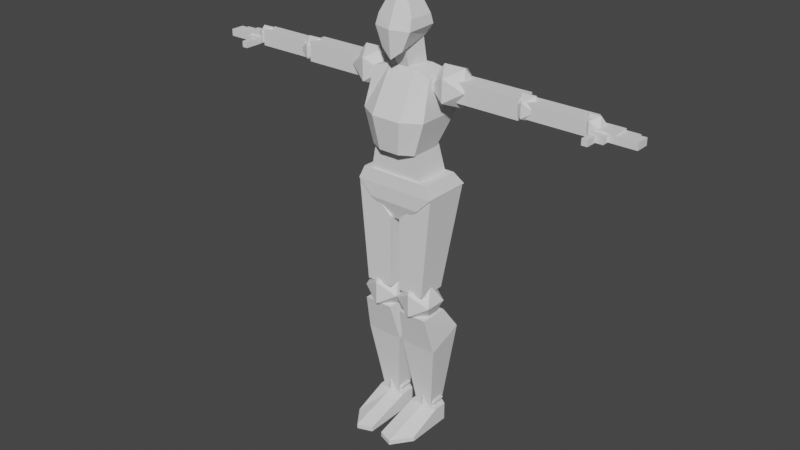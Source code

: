 # Source: Man.blend  (saved by Blender 2.90.8; exported with 4.5.12 LTS)
import bpy
from mathutils import Matrix  # noqa: F401  (used for matrix-valued properties, if any)

bpy.ops.wm.read_factory_settings(use_empty=True)
scene = bpy.context.scene
scene.name = 'Scene'

# ---- collections
col_man = bpy.data.collections.new('Man'); scene.collection.children.link(col_man)

# ---- world
world_world = bpy.data.worlds.new('World'); scene.world = world_world
world_world.use_nodes = True; world_world.node_tree.nodes.clear()
_N = world_world.node_tree.nodes; _L = world_world.node_tree.links
n0 = _N.new('ShaderNodeOutputWorld'); n0.name = 'World Output'; n0.location = (300, 300)
n1 = _N.new('ShaderNodeBackground'); n1.name = 'Background'; n1.location = (10, 300)
n1.inputs[0].default_value = (0.05088, 0.05088, 0.05088, 1.0)
_L.new(n1.outputs[0], n0.inputs[0])
n0.is_active_output = True
world_world.color = (0.05088, 0.05088, 0.05088)
world_world.use_sun_shadow = False
world_world.sun_shadow_jitter_overblur = 0.0

# ---- meshes
me_cube_029 = bpy.data.meshes.new('Cube.029')
me_cube_029.from_pydata([(-0.5007, -0.42, -1.399), (-0.5007, -0.42, 5.96e-08), (-0.5007, 0.1449, -1.399), (-0.5007, 0.3548, 5.96e-08), (2.98e-08, -0.42, -1.399), (0.1739, -0.42, 0.5888), (2.98e-08, 0.1449, -1.399), (0.1739, 0.4765, 0.5888), (-0.2503, 0.1449, -1.399), (-0.201, 0.5138, 0.3009), (-0.2503, -0.42, -1.399), (-0.201, -0.42, 0.3009), (2.91, -0.04258, 2.301), (2.91, -0.04258, 2.46), (2.91, 0.2656, 2.301), (2.91, 0.2656, 2.46), (3.28, -0.04258, 2.301), (3.28, -0.04258, 2.46), (3.28, 0.2656, 2.301), (3.28, 0.2656, 2.46), (3.28, -0.04258, 2.301), (3.28, -0.04258, 2.429), (3.28, 0.2656, 2.301), (3.28, 0.2656, 2.429), (3.404, -0.04258, 2.301), (3.404, -0.04258, 2.429), (3.404, 0.2656, 2.301), (3.404, 0.2656, 2.429), (3.153, -0.1668, 2.297), (3.153, -0.1668, 2.424), (2.91, -0.1668, 2.297), (2.91, -0.1668, 2.424), (3.153, -0.04258, 2.297), (3.153, -0.04258, 2.424), (2.91, -0.04258, 2.297), (2.91, -0.04258, 2.424), (3.404, -0.04258, 2.301), (3.404, -0.04258, 2.429), (3.404, 0.2656, 2.301), (3.404, 0.2656, 2.429), (3.528, -0.04258, 2.301), (3.528, -0.04258, 2.429), (3.528, 0.2656, 2.301), (3.528, 0.2656, 2.429), (3.528, -0.04258, 2.301), (3.528, -0.04258, 2.429), (3.528, 0.2183, 2.301), (3.528, 0.2183, 2.429), (3.652, -0.04258, 2.301), (3.652, -0.04258, 2.429), (3.652, 0.2183, 2.301), (3.652, 0.2183, 2.429), (3.018, -0.1668, 2.297), (3.018, -0.1668, 2.408), (3.018, -0.3785, 2.297), (3.018, -0.3785, 2.408), (2.91, -0.1668, 2.297), (2.91, -0.1668, 2.408), (2.91, -0.3785, 2.297), (2.91, -0.3785, 2.408), (0.57, 0.3148, 2.45), (-0.1105, 0.3148, 2.45), (0.57, -0.1058, 2.45), (-0.1105, -0.1058, 2.45), (0.4401, 0.1045, 2.79), (0.4401, 0.1045, 2.11), (0.01949, 0.1045, 2.79), (0.01949, 0.1045, 2.11), (0.2298, 0.4448, 2.66), (0.2298, -0.2358, 2.66), (0.2298, 0.4448, 2.24), (0.2298, -0.2358, 2.24), (1.87, 0.2361, 2.435), (1.445, 0.2361, 2.435), (1.87, -0.02676, 2.435), (1.445, -0.02676, 2.435), (1.789, 0.1047, 2.647), (1.789, 0.1047, 2.222), (1.526, 0.1047, 2.647), (1.526, 0.1047, 2.222), (1.658, 0.3173, 2.566), (1.658, -0.108, 2.566), (1.658, 0.3173, 2.303), (1.658, -0.108, 2.303), (3.001, 0.2132, 2.444), (2.659, 0.2132, 2.444), (3.001, 0.00206, 2.444), (2.659, 0.00206, 2.444), (2.935, 0.1076, 2.614), (2.935, 0.1076, 2.273), (2.724, 0.1076, 2.614), (2.724, 0.1076, 2.273), (2.83, 0.2785, 2.549), (2.83, -0.0632, 2.549), (2.83, 0.2785, 2.338), (2.83, -0.0632, 2.338), (0.3316, -0.07967, 2.618), (1.597, -0.07967, 2.618), (0.3316, 0.2838, 2.618), (1.597, 0.2838, 2.618), (0.3316, -0.07967, 2.254), (1.597, -0.07967, 2.254), (0.3316, 0.2838, 2.254), (1.597, 0.2838, 2.254), (2.845, -0.04786, 2.576), (1.698, -0.04786, 2.576), (2.845, 0.2388, 2.576), (1.698, 0.2388, 2.576), (2.845, -0.04786, 2.296), (1.698, -0.04786, 2.296), (2.845, 0.2388, 2.296), (1.698, 0.2388, 2.296), (-4.13, -0.04258, 2.301), (-4.13, -0.04258, 2.46), (-4.13, 0.2656, 2.301), (-4.13, 0.2656, 2.46), (-4.5, -0.04258, 2.301), (-4.5, -0.04258, 2.46), (-4.5, 0.2656, 2.301), (-4.5, 0.2656, 2.46), (-4.5, -0.04258, 2.301), (-4.5, -0.04258, 2.429), (-4.5, 0.2656, 2.301), (-4.5, 0.2656, 2.429), (-4.625, -0.04258, 2.301), (-4.625, -0.04258, 2.429), (-4.625, 0.2656, 2.301), (-4.625, 0.2656, 2.429), (-4.13, -0.1668, 2.297), (-4.13, -0.1668, 2.424), (-4.374, -0.1668, 2.297), (-4.374, -0.1668, 2.424), (-4.13, -0.04258, 2.297), (-4.13, -0.04258, 2.424), (-4.374, -0.04258, 2.297), (-4.374, -0.04258, 2.424), (-4.625, -0.04258, 2.301), (-4.625, -0.04258, 2.429), (-4.625, 0.2656, 2.301), (-4.625, 0.2656, 2.429), (-4.749, -0.04258, 2.301), (-4.749, -0.04258, 2.429), (-4.749, 0.2656, 2.301), (-4.749, 0.2656, 2.429), (-4.749, -0.04258, 2.301), (-4.749, -0.04258, 2.429), (-4.749, 0.2183, 2.301), (-4.749, 0.2183, 2.429), (-4.873, -0.04258, 2.301), (-4.873, -0.04258, 2.429), (-4.873, 0.2183, 2.301), (-4.873, 0.2183, 2.429), (-4.239, -0.1668, 2.297), (-4.239, -0.1668, 2.408), (-4.239, -0.3785, 2.297), (-4.239, -0.3785, 2.408), (-4.13, -0.1668, 2.297), (-4.13, -0.1668, 2.408), (-4.13, -0.3785, 2.297), (-4.13, -0.3785, 2.408), (-1.11, 0.3148, 2.45), (-1.791, 0.3148, 2.45), (-1.11, -0.1058, 2.45), (-1.791, -0.1058, 2.45), (-1.24, 0.1045, 2.79), (-1.24, 0.1045, 2.11), (-1.661, 0.1045, 2.79), (-1.661, 0.1045, 2.11), (-1.451, 0.4448, 2.66), (-1.451, -0.2358, 2.66), (-1.451, 0.4448, 2.24), (-1.451, -0.2358, 2.24), (-2.666, 0.2361, 2.435), (-3.091, 0.2361, 2.435), (-2.666, -0.02676, 2.435), (-3.091, -0.02676, 2.435), (-2.747, 0.1047, 2.647), (-2.747, 0.1047, 2.222), (-3.01, 0.1047, 2.647), (-3.01, 0.1047, 2.222), (-2.878, 0.3173, 2.566), (-2.878, -0.108, 2.566), (-2.878, 0.3173, 2.303), (-2.878, -0.108, 2.303), (-3.88, 0.2132, 2.444), (-4.222, 0.2132, 2.444), (-3.88, 0.00206, 2.444), (-4.222, 0.00206, 2.444), (-3.945, 0.1076, 2.614), (-3.945, 0.1076, 2.273), (-4.156, 0.1076, 2.614), (-4.156, 0.1076, 2.273), (-4.051, 0.2785, 2.549), (-4.051, -0.0632, 2.549), (-4.051, 0.2785, 2.338), (-4.051, -0.0632, 2.338), (-2.818, -0.07967, 2.618), (-1.552, -0.07967, 2.618), (-2.818, 0.2838, 2.618), (-1.552, 0.2838, 2.618), (-2.818, -0.07967, 2.254), (-1.552, -0.07967, 2.254), (-2.818, 0.2838, 2.254), (-1.552, 0.2838, 2.254), (-4.015, -0.04786, 2.579), (-2.97, -0.04786, 2.579), (-4.015, 0.2388, 2.579), (-2.97, 0.2388, 2.579), (-4.015, -0.04786, 2.293), (-2.97, -0.04786, 2.293), (-4.015, 0.2388, 2.293), (-2.97, 0.2388, 2.293), (0.1272, 0.06301, -1.599), (-0.5816, 0.06301, -1.599), (0.1272, -0.3751, -1.599), (-0.5816, -0.3751, -1.599), (-0.008134, -0.156, -1.244), (-0.008134, -0.156, -1.953), (-0.4462, -0.156, -1.244), (-0.4462, -0.156, -1.953), (-0.2272, 0.1984, -1.379), (-0.2272, -0.5105, -1.379), (-0.2272, 0.1984, -1.818), (-0.2272, -0.5105, -1.818), (-0.3721, -0.05572, -3.917), (-0.4829, -0.4291, -1.835), (-0.3721, 0.2826, -3.917), (-0.4829, 0.1309, -1.835), (-0.03375, -0.05572, -3.917), (0.07709, -0.4291, -1.835), (-0.03375, 0.2826, -3.917), (0.07709, 0.1309, -1.835), (-0.5614, -0.2497, -2.561), (-0.5614, 0.4407, -2.292), (0.1556, 0.4407, -2.292), (0.1556, -0.2497, -2.561), (0.01112, 0.2529, -3.857), (-0.4142, 0.2529, -3.857), (0.01112, -0.009933, -3.857), (-0.4142, -0.009933, -3.857), (-0.07011, 0.1215, -3.645), (-0.07011, 0.1215, -4.07), (-0.333, 0.1215, -3.645), (-0.333, 0.1215, -4.07), (-0.2015, 0.3342, -3.726), (-0.2015, -0.09116, -3.726), (-0.2015, 0.3342, -3.989), (-0.2015, -0.09116, -3.989), (-0.4845, -0.9607, -4.215), (-0.4845, -0.03144, -3.957), (-0.4845, 0.2225, -4.215), (-0.4845, 0.2225, -3.957), (0.0755, -0.6861, -4.215), (0.0755, -0.03144, -3.957), (0.0755, 0.2225, -4.215), (0.0755, 0.2225, -3.957), (-0.2045, 0.4046, -4.215), (-0.2045, 0.4046, -3.957), (-0.2045, -1.064, -4.215), (-0.2045, -0.1554, -3.957), (-0.4845, 0.2225, -4.306), (-0.4845, -0.9607, -4.306), (-0.2045, 0.4046, -4.306), (0.0755, -0.6861, -4.306), (0.0755, 0.2225, -4.306), (-0.2045, -1.064, -4.306), (-0.7757, 0.2529, -3.857), (-1.201, 0.2529, -3.857), (-0.7757, -0.009933, -3.857), (-1.201, -0.009933, -3.857), (-0.857, 0.1215, -3.645), (-0.857, 0.1215, -4.07), (-1.12, 0.1215, -3.645), (-1.12, 0.1215, -4.07), (-0.9884, 0.3342, -3.726), (-0.9884, -0.09116, -3.726), (-0.9884, 0.3342, -3.989), (-0.9884, -0.09116, -3.989), (-1.156, -0.05572, -3.917), (-1.267, -0.4291, -1.835), (-1.156, 0.2826, -3.917), (-1.267, 0.1309, -1.835), (-0.8179, -0.05572, -3.917), (-0.707, -0.4291, -1.835), (-0.8179, 0.2826, -3.917), (-0.707, 0.1309, -1.835), (-1.346, -0.2497, -2.561), (-1.346, 0.4407, -2.292), (-0.6286, 0.4407, -2.292), (-0.6286, -0.2497, -2.561), (-0.7054, -0.9607, -4.215), (-0.7054, -0.03144, -3.957), (-0.7054, 0.2225, -4.215), (-0.7054, 0.2225, -3.957), (-1.265, -0.6861, -4.215), (-1.265, -0.03144, -3.957), (-1.265, 0.2225, -4.215), (-1.265, 0.2225, -3.957), (-0.9854, 0.4046, -4.215), (-0.9854, 0.4046, -3.957), (-0.9854, -1.064, -4.215), (-0.9854, -0.1554, -3.957), (-0.7054, 0.2225, -4.306), (-0.7054, -0.9607, -4.306), (-0.9854, 0.4046, -4.306), (-1.265, -0.6861, -4.306), (-1.265, 0.2225, -4.306), (-0.9854, -1.064, -4.306), (-1.317, 0.06301, -1.599), (-0.6083, 0.06301, -1.599), (-1.317, -0.3751, -1.599), (-0.6083, -0.3751, -1.599), (-1.182, -0.156, -1.244), (-1.182, -0.156, -1.953), (-0.7437, -0.156, -1.244), (-0.7437, -0.156, -1.953), (-0.9628, 0.1984, -1.379), (-0.9628, -0.5105, -1.379), (-0.9628, 0.1984, -1.818), (-0.9628, -0.5105, -1.818), (-0.6893, -0.4294, -1.399), (-0.6893, -0.4294, 5.96e-08), (-0.6893, 0.1527, -1.399), (-0.6893, 0.369, 5.96e-08), (-1.205, -0.4294, -1.399), (-1.384, -0.4294, 0.5888), (-1.205, 0.1527, -1.399), (-1.384, 0.4945, 0.5888), (-0.9472, 0.1527, -1.399), (-0.9981, 0.5329, 0.3009), (-0.9472, -0.4294, -1.399), (-0.9981, -0.4294, 0.3009), (-0.82, -0.4593, 3.029), (-0.8382, -0.3135, 3.811), (-0.82, 0.1299, 3.184), (-0.8382, 0.05073, 3.785), (-0.4012, -0.4593, 3.029), (-0.383, -0.3135, 3.811), (-0.4012, 0.1299, 3.184), (-0.383, 0.05073, 3.785), (-0.9685, -0.4523, 3.374), (-0.9685, 0.1419, 3.391), (-0.2528, 0.1419, 3.391), (-0.2528, -0.4523, 3.374), (-0.6106, 0.1584, 3.093), (-0.6106, 0.1494, 3.867), (-0.6106, -0.5041, 2.867), (-0.6106, -0.3398, 3.899), (-0.6106, -0.5521, 3.374), (-0.6106, 0.2597, 3.391), (-0.9456, -0.3906, 3.569), (-0.9456, 0.1014, 3.566), (-0.2756, 0.1014, 3.566), (-0.2756, -0.3906, 3.569), (-0.6106, -0.4577, 3.608), (-0.6106, 0.2401, 3.602), (-0.7646, -0.2921, 2.981), (-0.798, 0.09791, 3.232), (-0.4566, -0.2921, 2.981), (-0.4232, 0.09791, 3.232), (-0.7302, -0.1626, 2.552), (-0.8176, 0.1997, 2.582), (-0.4036, 0.1997, 2.582), (-0.491, -0.1626, 2.552), (-1.056, 0.1583, 1.281), (-1.193, 0.3587, 2.582), (-1.056, -0.4294, 1.281), (-1.193, -0.2295, 2.589), (-0.1632, 0.1583, 1.281), (-0.0285, 0.3587, 2.582), (-0.1632, -0.4294, 1.281), (-0.0285, -0.2295, 2.589), (-0.8011, -0.5701, 1.281), (-0.8606, -0.2099, 2.697), (-0.8011, 0.2668, 1.281), (-0.8606, 0.2471, 2.697), (-0.3406, -0.2099, 2.697), (-0.4024, 0.2668, 1.281), (-0.4024, -0.5701, 1.281), (-0.3406, 0.2471, 2.697), (-1.245, 0.4374, 1.897), (-1.245, -0.4351, 1.897), (0.02277, -0.4351, 1.897), (0.02277, 0.4374, 1.897), (-0.824, 0.3736, 1.897), (-0.8833, -0.6561, 1.897), (-0.3763, 0.3736, 1.897), (-0.3171, -0.6561, 1.897), (-0.6893, -0.36, -0.03812), (-1.268, -0.4294, 0.8019), (-0.6893, 0.3909, -0.03812), (-1.268, 0.3384, 0.8019), (-0.5007, -0.36, -0.03812), (0.07834, -0.4294, 0.8019), (-0.5007, 0.3909, -0.03812), (0.07834, 0.3384, 0.8019), (-1.372, -0.4563, 0.5614), (-1.372, 0.5023, 0.5614), (0.1822, 0.5023, 0.5614), (0.1822, -0.4563, 0.5614), (-1.099, 0.5023, 0.2819), (-0.09093, 0.5023, 0.2819), (-0.09093, -0.4563, 0.2819), (-1.099, -0.4563, 0.2819), (-1.16, -0.3843, 0.644), (-1.02, -0.3843, 1.396), (-1.16, 0.3183, 0.644), (-1.02, 0.2199, 1.396), (-0.04789, -0.3843, 0.644), (-0.1885, -0.3843, 1.396), (-0.04789, 0.3183, 0.644), (-0.1885, 0.2199, 1.396)], [], [(0, 1, 3, 2), (8, 9, 7, 6), (6, 7, 5, 4), (10, 11, 1, 0), (8, 6, 4, 10), (9, 3, 1, 11), (7, 9, 11, 5), (2, 8, 10, 0), (4, 5, 11, 10), (2, 3, 9, 8), (12, 13, 15, 14), (14, 15, 19, 18), (18, 19, 17, 16), (16, 17, 13, 12), (14, 18, 16, 12), (19, 15, 13, 17), (20, 21, 23, 22), (22, 23, 27, 26), (26, 27, 25, 24), (24, 25, 21, 20), (22, 26, 24, 20), (27, 23, 21, 25), (28, 29, 31, 30), (30, 31, 35, 34), (34, 35, 33, 32), (32, 33, 29, 28), (30, 34, 32, 28), (35, 31, 29, 33), (36, 37, 39, 38), (38, 39, 43, 42), (42, 43, 41, 40), (40, 41, 37, 36), (38, 42, 40, 36), (43, 39, 37, 41), (44, 45, 47, 46), (46, 47, 51, 50), (50, 51, 49, 48), (48, 49, 45, 44), (46, 50, 48, 44), (51, 47, 45, 49), (52, 53, 55, 54), (54, 55, 59, 58), (58, 59, 57, 56), (56, 57, 53, 52), (54, 58, 56, 52), (59, 55, 53, 57), (60, 68, 64), (60, 65, 70), (62, 64, 69), (62, 71, 65), (61, 66, 68), (61, 70, 67), (63, 69, 66), (63, 67, 71), (60, 70, 68), (61, 68, 70), (62, 69, 71), (63, 71, 69), (64, 62, 60), (65, 60, 62), (66, 61, 63), (67, 63, 61), (68, 66, 64), (69, 64, 66), (70, 65, 67), (71, 67, 65), (72, 80, 76), (72, 77, 82), (74, 76, 81), (74, 83, 77), (73, 78, 80), (73, 82, 79), (75, 81, 78), (75, 79, 83), (72, 82, 80), (73, 80, 82), (74, 81, 83), (75, 83, 81), (76, 74, 72), (77, 72, 74), (78, 73, 75), (79, 75, 73), (80, 78, 76), (81, 76, 78), (82, 77, 79), (83, 79, 77), (84, 92, 88), (84, 89, 94), (86, 88, 93), (86, 95, 89), (85, 90, 92), (85, 94, 91), (87, 93, 90), (87, 91, 95), (84, 94, 92), (85, 92, 94), (86, 93, 95), (87, 95, 93), (88, 86, 84), (89, 84, 86), (90, 85, 87), (91, 87, 85), (92, 90, 88), (93, 88, 90), (94, 89, 91), (95, 91, 89), (96, 97, 99, 98), (98, 99, 103, 102), (102, 103, 101, 100), (100, 101, 97, 96), (98, 102, 100, 96), (103, 99, 97, 101), (104, 106, 107, 105), (106, 110, 111, 107), (110, 108, 109, 111), (108, 104, 105, 109), (106, 104, 108, 110), (111, 109, 105, 107), (112, 114, 115, 113), (114, 118, 119, 115), (118, 116, 117, 119), (116, 112, 113, 117), (114, 112, 116, 118), (119, 117, 113, 115), (120, 122, 123, 121), (122, 126, 127, 123), (126, 124, 125, 127), (124, 120, 121, 125), (122, 120, 124, 126), (127, 125, 121, 123), (128, 129, 131, 130), (130, 131, 135, 134), (134, 135, 133, 132), (132, 133, 129, 128), (130, 134, 132, 128), (135, 131, 129, 133), (136, 138, 139, 137), (138, 142, 143, 139), (142, 140, 141, 143), (140, 136, 137, 141), (138, 136, 140, 142), (143, 141, 137, 139), (144, 146, 147, 145), (146, 150, 151, 147), (150, 148, 149, 151), (148, 144, 145, 149), (146, 144, 148, 150), (151, 149, 145, 147), (152, 154, 155, 153), (154, 158, 159, 155), (158, 156, 157, 159), (156, 152, 153, 157), (154, 152, 156, 158), (159, 157, 153, 155), (160, 168, 164), (160, 165, 170), (162, 164, 169), (162, 171, 165), (161, 166, 168), (161, 170, 167), (163, 169, 166), (163, 167, 171), (160, 170, 168), (161, 168, 170), (162, 169, 171), (163, 171, 169), (164, 162, 160), (165, 160, 162), (166, 161, 163), (167, 163, 161), (168, 166, 164), (169, 164, 166), (170, 165, 167), (171, 167, 165), (172, 180, 176), (172, 177, 182), (174, 176, 181), (174, 183, 177), (173, 178, 180), (173, 182, 179), (175, 181, 178), (175, 179, 183), (172, 182, 180), (173, 180, 182), (174, 181, 183), (175, 183, 181), (176, 174, 172), (177, 172, 174), (178, 173, 175), (179, 175, 173), (180, 178, 176), (181, 176, 178), (182, 177, 179), (183, 179, 177), (184, 192, 188), (184, 189, 194), (186, 188, 193), (186, 195, 189), (185, 190, 192), (185, 194, 191), (187, 193, 190), (187, 191, 195), (184, 194, 192), (185, 192, 194), (186, 193, 195), (187, 195, 193), (188, 186, 184), (189, 184, 186), (190, 185, 187), (191, 187, 185), (192, 190, 188), (193, 188, 190), (194, 189, 191), (195, 191, 189), (196, 197, 199, 198), (198, 199, 203, 202), (202, 203, 201, 200), (200, 201, 197, 196), (198, 202, 200, 196), (203, 199, 197, 201), (204, 205, 207, 206), (206, 207, 211, 210), (210, 211, 209, 208), (208, 209, 205, 204), (206, 210, 208, 204), (211, 207, 205, 209), (212, 220, 216), (212, 217, 222), (214, 216, 221), (214, 223, 217), (213, 218, 220), (213, 222, 219), (215, 221, 218), (215, 219, 223), (212, 222, 220), (213, 220, 222), (214, 221, 223), (215, 223, 221), (216, 214, 212), (217, 212, 214), (218, 213, 215), (219, 215, 213), (220, 218, 216), (221, 216, 218), (222, 217, 219), (223, 219, 217), (232, 225, 227, 233), (233, 227, 231, 234), (234, 231, 229, 235), (235, 229, 225, 232), (226, 230, 228, 224), (231, 227, 225, 229), (228, 235, 232, 224), (230, 234, 235, 228), (226, 233, 234, 230), (224, 232, 233, 226), (236, 244, 240), (236, 241, 246), (238, 240, 245), (238, 247, 241), (237, 242, 244), (237, 246, 243), (239, 245, 242), (239, 243, 247), (236, 246, 244), (237, 244, 246), (238, 245, 247), (239, 247, 245), (240, 238, 236), (241, 236, 238), (242, 237, 239), (243, 239, 237), (244, 242, 240), (245, 240, 242), (246, 241, 243), (247, 243, 241), (248, 249, 251, 250), (256, 257, 255, 254), (254, 255, 253, 252), (258, 259, 249, 248), (260, 262, 264, 263, 265, 261), (257, 251, 249, 259), (255, 257, 259, 253), (254, 252, 263, 264), (252, 253, 259, 258), (250, 251, 257, 256), (248, 250, 260, 261), (258, 248, 261, 265), (256, 254, 264, 262), (252, 258, 265, 263), (250, 256, 262, 260), (266, 274, 270), (266, 271, 276), (268, 270, 275), (268, 277, 271), (267, 272, 274), (267, 276, 273), (269, 275, 272), (269, 273, 277), (266, 276, 274), (267, 274, 276), (268, 275, 277), (269, 277, 275), (270, 268, 266), (271, 266, 268), (272, 267, 269), (273, 269, 267), (274, 272, 270), (275, 270, 272), (276, 271, 273), (277, 273, 271), (286, 279, 281, 287), (287, 281, 285, 288), (288, 285, 283, 289), (289, 283, 279, 286), (280, 284, 282, 278), (285, 281, 279, 283), (282, 289, 286, 278), (284, 288, 289, 282), (280, 287, 288, 284), (278, 286, 287, 280), (290, 292, 293, 291), (298, 296, 297, 299), (296, 294, 295, 297), (300, 290, 291, 301), (302, 303, 307, 305, 306, 304), (299, 301, 291, 293), (297, 295, 301, 299), (296, 306, 305, 294), (294, 300, 301, 295), (292, 298, 299, 293), (290, 303, 302, 292), (300, 307, 303, 290), (298, 304, 306, 296), (294, 305, 307, 300), (292, 302, 304, 298), (308, 312, 316), (308, 318, 313), (310, 317, 312), (310, 313, 319), (309, 316, 314), (309, 315, 318), (311, 314, 317), (311, 319, 315), (308, 316, 318), (309, 318, 316), (310, 319, 317), (311, 317, 319), (312, 308, 310), (313, 310, 308), (314, 311, 309), (315, 309, 311), (316, 312, 314), (317, 314, 312), (318, 315, 313), (319, 313, 315), (320, 322, 323, 321), (328, 326, 327, 329), (326, 324, 325, 327), (330, 320, 321, 331), (328, 330, 324, 326), (329, 331, 321, 323), (327, 325, 331, 329), (322, 320, 330, 328), (324, 330, 331, 325), (322, 328, 329, 323), (350, 333, 335, 351), (355, 345, 339, 352), (352, 339, 337, 353), (354, 347, 333, 350), (344, 338, 336, 346), (345, 335, 333, 347), (346, 348, 340, 332), (338, 342, 343, 336), (344, 349, 342, 338), (332, 340, 341, 334), (334, 341, 349, 344), (336, 343, 348, 346), (339, 345, 347, 337), (334, 344, 346, 332), (353, 337, 347, 354), (351, 335, 345, 355), (341, 351, 355, 349), (343, 353, 354, 348), (348, 354, 350, 340), (342, 352, 353, 343), (349, 355, 352, 342), (340, 350, 351, 341), (360, 356, 357, 361), (361, 357, 359, 362), (362, 359, 358, 363), (363, 358, 356, 360), (359, 357, 356, 358), (362, 363, 360), (362, 360, 361), (380, 381, 367, 365), (387, 382, 371, 376), (382, 383, 369, 371), (384, 380, 365, 375), (378, 377, 368, 370), (373, 375, 365, 367), (376, 379, 375, 373), (366, 364, 374, 372), (386, 384, 375, 379), (381, 385, 373, 367), (383, 386, 379, 369), (371, 369, 379, 376), (372, 374, 377, 378), (385, 387, 376, 373), (372, 378, 387, 385), (368, 377, 386, 383), (366, 372, 385, 381), (377, 374, 384, 386), (374, 364, 380, 384), (370, 368, 383, 382), (378, 370, 382, 387), (364, 366, 381, 380), (396, 389, 391, 397), (397, 391, 395, 398), (398, 395, 393, 399), (399, 393, 389, 396), (390, 394, 392, 388), (395, 391, 389, 393), (402, 399, 396, 403), (401, 398, 399, 402), (400, 397, 398, 401), (403, 396, 397, 400), (388, 403, 400, 390), (390, 400, 401, 394), (394, 401, 402, 392), (392, 402, 403, 388), (404, 405, 407, 406), (406, 407, 411, 410), (410, 411, 409, 408), (408, 409, 405, 404), (406, 410, 408, 404), (411, 407, 405, 409)])
_uv = me_cube_029.uv_layers.new(name='UVMap')
_uv.uv.foreach_set('vector', [0.2058, 0.01874, 0.2058, 0.1506, 0.1328, 0.1506, 0.1526, 0.01874, 0.04089, 0.437, 0.03156, 0.2733, 0.06442, 0.2444, 0.06442, 0.435, 0.381, 0.01881, 0.4123, 0.2069, 0.3277, 0.2069, 0.3277, 0.01881, 0.04089, 0.4798, 0.03155, 0.6399, 0.005856, 0.6091, 0.01736, 0.4777, 0.09949, 0.9186, 0.07587, 0.9186, 0.07587, 0.8654, 0.09949, 0.8654, 0.1177, 0.179, 0.1328, 0.1506, 0.2058, 0.1506, 0.2058, 0.179, 0.1213, 0.2062, 0.1177, 0.179, 0.2058, 0.179, 0.2058, 0.2062, 0.1231, 0.9186, 0.09949, 0.9186, 0.09949, 0.8654, 0.1231, 0.8654, 0.06441, 0.4819, 0.06441, 0.67, 0.03155, 0.6399, 0.04089, 0.4798, 0.01736, 0.439, 0.005856, 0.3063, 0.03156, 0.2733, 0.04089, 0.437, 0.4489, 0.8765, 0.4339, 0.8765, 0.4339, 0.8474, 0.4489, 0.8474, 0.3107, 0.8122, 0.2957, 0.8122, 0.2957, 0.7773, 0.3107, 0.7773, 0.9929, 0.06684, 0.9779, 0.06684, 0.9779, 0.03778, 0.9929, 0.03778, 0.1522, 0.777, 0.1672, 0.777, 0.1672, 0.8119, 0.1522, 0.8119, 0.7523, 0.9558, 0.7523, 0.9209, 0.7814, 0.9209, 0.7814, 0.9558, 0.9747, 0.5845, 0.9747, 0.6194, 0.9456, 0.6194, 0.9456, 0.5845, 0.6192, 0.5388, 0.6072, 0.5388, 0.6072, 0.5098, 0.6192, 0.5098, 0.761, 0.2205, 0.761, 0.2085, 0.7728, 0.2085, 0.7728, 0.2205, 0.3551, 0.5155, 0.3431, 0.5155, 0.3431, 0.4865, 0.3551, 0.4865, 0.8598, 0.1564, 0.8598, 0.1444, 0.8715, 0.1444, 0.8715, 0.1564, 0.7354, 0.9553, 0.7471, 0.9553, 0.7471, 0.9843, 0.7354, 0.9843, 0.9892, 0.1017, 0.9775, 0.1017, 0.9775, 0.07265, 0.9892, 0.07265, 0.9988, 0.6559, 0.9868, 0.6559, 0.9868, 0.633, 0.9988, 0.633, 0.343, 0.5316, 0.343, 0.5196, 0.3548, 0.5196, 0.3548, 0.5316, 0.9987, 0.4694, 0.9867, 0.4694, 0.9867, 0.4465, 0.9987, 0.4465, 0.1535, 0.6189, 0.1535, 0.6069, 0.1652, 0.6069, 0.1652, 0.6189, 0.5778, 0.9748, 0.5895, 0.9748, 0.5895, 0.9977, 0.5778, 0.9977, 0.5609, 0.9977, 0.5492, 0.9977, 0.5492, 0.9748, 0.5609, 0.9748, 0.6192, 0.5737, 0.6072, 0.5737, 0.6072, 0.5446, 0.6192, 0.5446, 0.3176, 0.619, 0.3176, 0.607, 0.3293, 0.607, 0.3293, 0.619, 0.3551, 0.4109, 0.3431, 0.4109, 0.3431, 0.3818, 0.3551, 0.3818, 0.8994, 0.7621, 0.8994, 0.7501, 0.9111, 0.7501, 0.9111, 0.7621, 0.6061, 0.8538, 0.6178, 0.8538, 0.6178, 0.8828, 0.6061, 0.8828, 0.6178, 0.848, 0.6061, 0.848, 0.6061, 0.8189, 0.6178, 0.8189, 0.4115, 0.9926, 0.3995, 0.9926, 0.3995, 0.968, 0.4115, 0.968, 0.3317, 0.619, 0.3317, 0.607, 0.3434, 0.607, 0.3434, 0.619, 0.03897, 0.9916, 0.02697, 0.9916, 0.02697, 0.967, 0.03897, 0.967, 0.9061, 0.305, 0.9061, 0.293, 0.9178, 0.293, 0.9178, 0.305, 0.9862, 0.1137, 0.9979, 0.1137, 0.9979, 0.1383, 0.9862, 0.1383, 0.9968, 0.5311, 0.9851, 0.5311, 0.9851, 0.5065, 0.9968, 0.5065, 0.8411, 0.6692, 0.8307, 0.6692, 0.8307, 0.6492, 0.8411, 0.6492, 0.3456, 0.6172, 0.3456, 0.6068, 0.3558, 0.6068, 0.3558, 0.6172, 0.6175, 0.7032, 0.6071, 0.7032, 0.6071, 0.6832, 0.6175, 0.6832, 0.8717, 0.5015, 0.8717, 0.4911, 0.8819, 0.4911, 0.8819, 0.5015, 0.5218, 0.8488, 0.532, 0.8488, 0.532, 0.8688, 0.5218, 0.8688, 0.4524, 0.9874, 0.4422, 0.9874, 0.4422, 0.9675, 0.4524, 0.9675, 0.5623, 0.8385, 0.599, 0.8535, 0.5676, 0.8778, 0.9505, 0.5105, 0.9805, 0.5227, 0.9461, 0.5425, 0.4614, 0.9042, 0.4914, 0.9165, 0.457, 0.9363, 0.8847, 0.7264, 0.8901, 0.6871, 0.9214, 0.7114, 0.6248, 0.9387, 0.6592, 0.9189, 0.6592, 0.9585, 0.9505, 0.5746, 0.9461, 0.5425, 0.9805, 0.5624, 0.4614, 0.9684, 0.457, 0.9363, 0.4914, 0.9561, 0.1734, 0.9497, 0.2077, 0.9298, 0.2077, 0.9695, 0.5623, 0.8385, 0.5903, 0.8223, 0.599, 0.8535, 0.6248, 0.9387, 0.6592, 0.9585, 0.6292, 0.9708, 0.8847, 0.7264, 0.862, 0.7033, 0.8901, 0.6871, 0.1734, 0.9497, 0.2077, 0.9695, 0.1777, 0.9818, 0.5676, 0.8778, 0.5396, 0.8616, 0.5623, 0.8385, 0.9214, 0.7114, 0.9128, 0.7426, 0.8847, 0.7264, 0.6592, 0.9189, 0.6248, 0.9387, 0.6292, 0.9066, 0.2077, 0.9298, 0.1734, 0.9497, 0.1777, 0.9176, 0.599, 0.8535, 0.599, 0.8859, 0.5676, 0.8778, 0.457, 0.9363, 0.4914, 0.9165, 0.4914, 0.9561, 0.9461, 0.5425, 0.9805, 0.5227, 0.9805, 0.5624, 0.8901, 0.6871, 0.9214, 0.679, 0.9214, 0.7114, 0.4866, 0.1849, 0.5062, 0.2001, 0.4832, 0.2095, 0.9742, 0.08458, 0.9527, 0.07218, 0.9742, 0.05979, 0.8559, 0.9373, 0.8559, 0.9621, 0.8344, 0.9497, 0.9703, 0.8052, 0.9932, 0.8146, 0.9736, 0.8298, 0.0451, 0.9084, 0.06658, 0.896, 0.06658, 0.9207, 0.994, 0.3376, 0.971, 0.347, 0.9744, 0.3224, 0.9655, 0.7193, 0.9851, 0.7344, 0.9621, 0.7438, 0.3818, 0.9928, 0.3603, 0.9804, 0.3818, 0.968, 0.4866, 0.1849, 0.5062, 0.1798, 0.5062, 0.2001, 0.0451, 0.9084, 0.06658, 0.9207, 0.04784, 0.9284, 0.8559, 0.9373, 0.8344, 0.9497, 0.8371, 0.9296, 0.9655, 0.7193, 0.9851, 0.7142, 0.9851, 0.7344, 0.4832, 0.2095, 0.469, 0.195, 0.4866, 0.1849, 0.9527, 0.07218, 0.9742, 0.08458, 0.9555, 0.09223, 0.06658, 0.896, 0.0451, 0.9084, 0.04784, 0.8883, 0.9744, 0.3224, 0.994, 0.3174, 0.994, 0.3376, 0.5062, 0.2001, 0.5008, 0.2196, 0.4832, 0.2095, 0.8344, 0.9497, 0.8559, 0.9621, 0.8371, 0.9697, 0.9742, 0.05979, 0.9527, 0.07218, 0.9555, 0.05213, 0.9932, 0.8146, 0.9932, 0.8348, 0.9736, 0.8298, 0.4595, 0.5973, 0.4595, 0.6172, 0.4423, 0.6073, 0.4595, 0.6559, 0.4423, 0.6459, 0.4595, 0.636, 0.2108, 0.4533, 0.1957, 0.4595, 0.1935, 0.4434, 0.4445, 0.5847, 0.4423, 0.5686, 0.4595, 0.5786, 0.4595, 0.5399, 0.4445, 0.5461, 0.4423, 0.53, 0.2121, 0.5113, 0.2121, 0.5276, 0.1963, 0.5235, 0.7788, 0.178, 0.7788, 0.1979, 0.7616, 0.1879, 0.4445, 0.5525, 0.4595, 0.5587, 0.4423, 0.5686, 0.4445, 0.5139, 0.4595, 0.52, 0.4423, 0.53, 0.4595, 0.5399, 0.4423, 0.53, 0.4595, 0.52, 0.2108, 0.4533, 0.1935, 0.4434, 0.2108, 0.4334, 0.1957, 0.4273, 0.2108, 0.4334, 0.1935, 0.4434, 0.4423, 0.6073, 0.4445, 0.5912, 0.4595, 0.5973, 0.4423, 0.6459, 0.4595, 0.6559, 0.4445, 0.6621, 0.7616, 0.1879, 0.7638, 0.1718, 0.7788, 0.178, 0.1963, 0.5235, 0.1936, 0.5038, 0.2121, 0.5113, 0.4595, 0.6172, 0.4445, 0.6234, 0.4423, 0.6073, 0.7788, 0.1979, 0.7638, 0.204, 0.7616, 0.1879, 0.4595, 0.636, 0.4423, 0.6459, 0.4445, 0.6298, 0.4423, 0.5686, 0.4595, 0.5587, 0.4595, 0.5786, 0.8331, 0.6353, 0.8331, 0.516, 0.8674, 0.516, 0.8674, 0.6353, 0.8661, 0.4457, 0.8661, 0.3264, 0.9004, 0.3264, 0.9004, 0.4457, 0.9032, 0.7787, 0.9032, 0.898, 0.8689, 0.898, 0.8689, 0.7787, 0.3169, 0.7564, 0.3169, 0.637, 0.3512, 0.637, 0.3512, 0.7564, 0.94, 0.3082, 0.94, 0.274, 0.9743, 0.274, 0.9743, 0.3082, 0.9558, 0.1217, 0.9558, 0.1559, 0.9216, 0.1559, 0.9216, 0.1217, 0.8884, 0.01081, 0.9154, 0.01081, 0.9154, 0.1189, 0.8884, 0.1189, 0.9093, 0.7775, 0.9357, 0.7775, 0.9357, 0.8856, 0.9093, 0.8856, 0.9336, 0.4333, 0.9065, 0.4333, 0.9065, 0.3252, 0.9336, 0.3252, 0.9075, 0.1729, 0.934, 0.1729, 0.934, 0.281, 0.9075, 0.281, 0.9625, 0.7085, 0.9625, 0.6815, 0.9889, 0.6815, 0.9889, 0.7085, 0.7316, 0.9551, 0.7316, 0.9821, 0.7052, 0.9821, 0.7052, 0.9551, 0.457, 0.6682, 0.457, 0.6972, 0.442, 0.6972, 0.442, 0.6682, 0.1672, 0.8189, 0.1672, 0.8537, 0.1522, 0.8537, 0.1522, 0.8189, 0.9929, 0.002906, 0.9929, 0.03197, 0.9779, 0.03197, 0.9779, 0.002906, 0.2957, 0.8541, 0.2957, 0.8192, 0.3107, 0.8192, 0.3107, 0.8541, 0.5268, 0.9756, 0.4977, 0.9756, 0.4977, 0.9407, 0.5268, 0.9407, 0.6655, 0.942, 0.6946, 0.942, 0.6946, 0.9768, 0.6655, 0.9768, 0.3551, 0.4167, 0.3551, 0.4458, 0.3431, 0.4458, 0.3431, 0.4167, 0.8574, 0.1564, 0.8457, 0.1564, 0.8457, 0.1444, 0.8574, 0.1444, 0.6192, 0.5795, 0.6192, 0.6086, 0.6072, 0.6086, 0.6072, 0.5795, 0.8689, 0.7621, 0.8572, 0.7621, 0.8572, 0.7501, 0.8689, 0.7501, 0.6189, 0.6144, 0.6189, 0.6434, 0.6072, 0.6434, 0.6072, 0.6144, 0.6072, 0.6783, 0.6072, 0.6493, 0.6189, 0.6493, 0.6189, 0.6783, 0.5468, 0.9977, 0.5348, 0.9977, 0.5348, 0.9748, 0.5468, 0.9748, 0.1676, 0.6189, 0.1676, 0.6069, 0.1793, 0.6069, 0.1793, 0.6189, 0.9987, 0.4969, 0.9867, 0.4969, 0.9867, 0.474, 0.9987, 0.474, 0.1816, 0.6189, 0.1816, 0.6069, 0.1933, 0.6069, 0.1933, 0.6189, 0.6036, 0.9977, 0.5918, 0.9977, 0.5918, 0.9748, 0.6036, 0.9748, 0.575, 0.9977, 0.5633, 0.9977, 0.5633, 0.9748, 0.575, 0.9748, 0.3551, 0.4516, 0.3551, 0.4806, 0.3431, 0.4806, 0.3431, 0.4516, 0.3153, 0.619, 0.3036, 0.619, 0.3036, 0.607, 0.3153, 0.607, 0.6192, 0.4749, 0.6192, 0.504, 0.6072, 0.504, 0.6072, 0.4749, 0.8971, 0.7621, 0.8853, 0.7621, 0.8853, 0.7501, 0.8971, 0.7501, 0.9905, 0.5839, 0.9905, 0.613, 0.9788, 0.613, 0.9788, 0.5839, 0.9789, 0.3025, 0.9789, 0.2734, 0.9906, 0.2734, 0.9906, 0.3025, 0.3971, 0.968, 0.3971, 0.9926, 0.3851, 0.9926, 0.3851, 0.968, 0.2074, 0.6189, 0.1957, 0.6189, 0.1957, 0.6069, 0.2074, 0.6069, 0.4259, 0.968, 0.4259, 0.9926, 0.4139, 0.9926, 0.4139, 0.968, 0.883, 0.7621, 0.8713, 0.7621, 0.8713, 0.7501, 0.883, 0.7501, 0.9968, 0.536, 0.9968, 0.5606, 0.9851, 0.5606, 0.9851, 0.536, 0.4283, 0.9926, 0.4283, 0.968, 0.44, 0.968, 0.44, 0.9926, 0.8432, 0.6692, 0.8432, 0.6492, 0.8537, 0.6492, 0.8537, 0.6692, 0.8839, 0.1547, 0.8737, 0.1547, 0.8737, 0.1442, 0.8839, 0.1442, 0.8662, 0.6492, 0.8662, 0.6692, 0.8557, 0.6692, 0.8557, 0.6492, 0.8941, 0.5015, 0.8839, 0.5015, 0.8839, 0.4911, 0.8941, 0.4911, 0.532, 0.8727, 0.532, 0.8927, 0.5218, 0.8927, 0.5218, 0.8727, 0.6159, 0.9745, 0.6159, 0.9944, 0.6057, 0.9944, 0.6057, 0.9745, 0.65, 0.8464, 0.6868, 0.8615, 0.6554, 0.8857, 0.8732, 0.9163, 0.9032, 0.9286, 0.8688, 0.9484, 0.1356, 0.8665, 0.1656, 0.8787, 0.1313, 0.8986, 0.8163, 0.9031, 0.8217, 0.8638, 0.853, 0.888, 0.3169, 0.9426, 0.3512, 0.9228, 0.3512, 0.9624, 0.8732, 0.9805, 0.8688, 0.9484, 0.9032, 0.9683, 0.1356, 0.9306, 0.1313, 0.8986, 0.1656, 0.9184, 0.953, 0.9349, 0.9874, 0.9151, 0.9874, 0.9548, 0.65, 0.8464, 0.6781, 0.8303, 0.6868, 0.8615, 0.3169, 0.9426, 0.3512, 0.9624, 0.3212, 0.9747, 0.8163, 0.9031, 0.7936, 0.8799, 0.8217, 0.8638, 0.953, 0.9349, 0.9874, 0.9548, 0.9574, 0.967, 0.6554, 0.8857, 0.6273, 0.8695, 0.65, 0.8464, 0.853, 0.888, 0.8444, 0.9192, 0.8163, 0.9031, 0.3512, 0.9228, 0.3169, 0.9426, 0.3212, 0.9105, 0.9874, 0.9151, 0.953, 0.9349, 0.9574, 0.9029, 0.6868, 0.8615, 0.6868, 0.8938, 0.6554, 0.8857, 0.1313, 0.8986, 0.1656, 0.8787, 0.1656, 0.9184, 0.8688, 0.9484, 0.9032, 0.9286, 0.9032, 0.9683, 0.8217, 0.8638, 0.853, 0.8557, 0.853, 0.888, 0.442, 0.1849, 0.4616, 0.2001, 0.4386, 0.2095, 0.06658, 0.9689, 0.0451, 0.9565, 0.06658, 0.9441, 0.9742, 0.01167, 0.9742, 0.03645, 0.9527, 0.02406, 0.7517, 0.9623, 0.7747, 0.9716, 0.7551, 0.9868, 0.6903, 0.1999, 0.7118, 0.1875, 0.7118, 0.2123, 0.994, 0.3732, 0.971, 0.3825, 0.9744, 0.358, 0.9719, 0.1701, 0.9915, 0.1853, 0.9686, 0.1946, 0.9924, 0.4128, 0.9709, 0.4004, 0.9924, 0.388, 0.442, 0.1849, 0.4616, 0.1798, 0.4616, 0.2001, 0.6903, 0.1999, 0.7118, 0.2123, 0.693, 0.22, 0.9742, 0.01167, 0.9527, 0.02406, 0.9555, 0.00401, 0.9719, 0.1701, 0.9915, 0.165, 0.9915, 0.1853, 0.4386, 0.2095, 0.4245, 0.195, 0.442, 0.1849, 0.0451, 0.9565, 0.06658, 0.9689, 0.04784, 0.9765, 0.7118, 0.1875, 0.6903, 0.1999, 0.693, 0.1799, 0.9744, 0.358, 0.994, 0.3529, 0.994, 0.3732, 0.4616, 0.2001, 0.4562, 0.2196, 0.4386, 0.2095, 0.9527, 0.02406, 0.9742, 0.03645, 0.9555, 0.04411, 0.06658, 0.9441, 0.0451, 0.9565, 0.04784, 0.9364, 0.7747, 0.9716, 0.7747, 0.9919, 0.7551, 0.9868, 0.2108, 0.4721, 0.2108, 0.492, 0.1935, 0.4821, 0.4514, 0.8351, 0.4342, 0.8252, 0.4514, 0.8152, 0.1935, 0.4047, 0.1957, 0.3886, 0.2108, 0.3948, 0.1935, 0.4047, 0.2108, 0.4147, 0.1957, 0.4208, 0.9668, 0.4752, 0.9527, 0.4671, 0.9641, 0.4555, 0.9668, 0.4752, 0.9826, 0.463, 0.9826, 0.4793, 0.4595, 0.5013, 0.4423, 0.4913, 0.4595, 0.4814, 0.989, 0.4176, 0.989, 0.4339, 0.9733, 0.4217, 0.9782, 0.4474, 0.9826, 0.463, 0.9641, 0.4555, 0.9668, 0.4752, 0.9641, 0.4555, 0.9826, 0.463, 0.1935, 0.4047, 0.2108, 0.3948, 0.2108, 0.4147, 0.4595, 0.5013, 0.4445, 0.5074, 0.4423, 0.4913, 0.1935, 0.4821, 0.1957, 0.4659, 0.2108, 0.4721, 0.4342, 0.8252, 0.4514, 0.8351, 0.4364, 0.8413, 0.9235, 0.6422, 0.9235, 0.6585, 0.9078, 0.6463, 0.9051, 0.666, 0.9078, 0.6463, 0.9235, 0.6585, 0.2108, 0.492, 0.1957, 0.4982, 0.1935, 0.4821, 0.4423, 0.4913, 0.4445, 0.4752, 0.4595, 0.4814, 0.4514, 0.8152, 0.4342, 0.8252, 0.4364, 0.809, 0.9733, 0.4217, 0.989, 0.4339, 0.9706, 0.4414, 0.848, 0.1313, 0.848, 0.01193, 0.8822, 0.01193, 0.8822, 0.1313, 0.1734, 0.756, 0.1734, 0.6367, 0.2076, 0.6367, 0.2076, 0.756, 0.2076, 0.7799, 0.2076, 0.8992, 0.1734, 0.8992, 0.1734, 0.7799, 0.8672, 0.2933, 0.8672, 0.174, 0.9015, 0.174, 0.9015, 0.2933, 0.833, 0.4953, 0.833, 0.4611, 0.8673, 0.4611, 0.8673, 0.4953, 0.8261, 0.4611, 0.8261, 0.4953, 0.7918, 0.4953, 0.7918, 0.4611, 0.913, 0.6124, 0.913, 0.5139, 0.94, 0.5139, 0.94, 0.6124, 0.9301, 0.7391, 0.9301, 0.6406, 0.9571, 0.6406, 0.9571, 0.7391, 0.966, 0.3243, 0.966, 0.4228, 0.939, 0.4228, 0.939, 0.3243, 0.9208, 0.1084, 0.9208, 0.009854, 0.9479, 0.009854, 0.9479, 0.1084, 0.8735, 0.6425, 0.9005, 0.6425, 0.9005, 0.6696, 0.8735, 0.6696, 0.9004, 0.4874, 0.8734, 0.4874, 0.8734, 0.4603, 0.9004, 0.4603, 0.1132, 0.9783, 0.08056, 0.9698, 0.1132, 0.9445, 0.3936, 0.8702, 0.388, 0.8293, 0.4263, 0.8449, 0.9102, 0.9366, 0.946, 0.9159, 0.946, 0.9572, 0.9459, 0.4985, 0.9132, 0.49, 0.9459, 0.4647, 0.5802, 0.9324, 0.5847, 0.899, 0.616, 0.9117, 0.5802, 0.9324, 0.616, 0.953, 0.5847, 0.9658, 0.738, 0.8136, 0.7706, 0.8389, 0.7324, 0.8545, 0.7905, 0.212, 0.8232, 0.1867, 0.8232, 0.2204, 0.3936, 0.8702, 0.4263, 0.8449, 0.4263, 0.8787, 0.5802, 0.9324, 0.616, 0.9117, 0.616, 0.953, 0.9102, 0.9366, 0.946, 0.9572, 0.9147, 0.97, 0.738, 0.8136, 0.7706, 0.8052, 0.7706, 0.8389, 0.946, 0.9159, 0.9102, 0.9366, 0.9147, 0.9031, 0.388, 0.8293, 0.3936, 0.8702, 0.3644, 0.8534, 0.7324, 0.8545, 0.7087, 0.8305, 0.738, 0.8136, 0.8232, 0.1867, 0.7905, 0.212, 0.785, 0.1711, 0.08056, 0.9698, 0.07498, 0.9289, 0.1132, 0.9445, 0.7706, 0.8389, 0.7616, 0.8714, 0.7324, 0.8545, 0.4263, 0.8449, 0.388, 0.8293, 0.4172, 0.8124, 0.9132, 0.49, 0.9077, 0.4491, 0.9459, 0.4647, 0.4341, 0.3811, 0.4386, 0.4515, 0.3866, 0.4421, 0.3655, 0.3945, 0.4326, 0.6453, 0.4252, 0.6854, 0.3723, 0.6854, 0.3649, 0.6453, 0.222, 0.4564, 0.2431, 0.4088, 0.2951, 0.3994, 0.2906, 0.4699, 0.6282, 0.3162, 0.6356, 0.2458, 0.6884, 0.2458, 0.6958, 0.3162, 0.131, 0.9721, 0.131, 0.9402, 0.1629, 0.9402, 0.1629, 0.9721, 0.8476, 0.3634, 0.7948, 0.3634, 0.7948, 0.3106, 0.8476, 0.3106, 0.646, 0.4452, 0.6282, 0.3162, 0.6958, 0.3162, 0.6779, 0.4452, 0.2637, 0.6046, 0.222, 0.4564, 0.2906, 0.4699, 0.2951, 0.599, 0.4147, 0.4914, 0.4326, 0.6453, 0.3649, 0.6453, 0.3828, 0.4914, 0.4386, 0.252, 0.4341, 0.3811, 0.3655, 0.3945, 0.4072, 0.2463, 0.5507, 0.1993, 0.5278, 0.19, 0.5453, 0.1798, 0.5507, 0.1993, 0.5507, 0.2196, 0.5311, 0.2145, 0.2359, 0.9733, 0.2326, 0.9488, 0.2555, 0.9581, 0.6844, 0.2196, 0.6648, 0.2145, 0.6844, 0.1993, 0.9829, 0.1477, 0.9614, 0.1353, 0.9829, 0.1229, 0.9719, 0.2056, 0.9915, 0.2006, 0.9915, 0.2208, 0.9736, 0.8653, 0.9932, 0.8501, 0.9932, 0.8704, 0.6473, 0.2044, 0.6615, 0.19, 0.6648, 0.2145, 0.5507, 0.1993, 0.5311, 0.2145, 0.5278, 0.19, 0.5136, 0.2044, 0.5278, 0.19, 0.5311, 0.2145, 0.2359, 0.9733, 0.2555, 0.9581, 0.2555, 0.9784, 0.9736, 0.8653, 0.9703, 0.8408, 0.9932, 0.8501, 0.2326, 0.9488, 0.2359, 0.9733, 0.2184, 0.9632, 0.02362, 0.9918, 0.002148, 0.9794, 0.02362, 0.967, 0.9614, 0.1353, 0.9829, 0.1477, 0.9642, 0.1554, 0.9915, 0.2208, 0.9686, 0.2302, 0.9719, 0.2056, 0.9829, 0.1229, 0.9614, 0.1353, 0.9642, 0.1153, 0.2555, 0.9581, 0.2326, 0.9488, 0.2501, 0.9386, 0.679, 0.1798, 0.6844, 0.1993, 0.6615, 0.19, 0.6648, 0.2145, 0.6615, 0.19, 0.6844, 0.1993, 0.1799, 0.527, 0.1556, 0.4394, 0.1556, 0.4154, 0.1799, 0.4154, 0.7526, 0.9056, 0.7526, 0.8813, 0.7841, 0.8813, 0.7841, 0.9056, 0.8826, 0.5154, 0.907, 0.5154, 0.907, 0.5346, 0.8826, 0.5842, 0.7347, 0.6586, 0.7347, 0.5703, 0.7609, 0.5586, 0.7609, 0.6489, 0.7864, 0.03101, 0.8128, 0.01384, 0.8392, 0.03101, 0.8392, 0.1167, 0.8128, 0.1523, 0.7864, 0.1426, 0.7341, 0.5181, 0.7607, 0.5349, 0.7609, 0.5586, 0.7347, 0.5703, 0.7079, 0.5352, 0.7341, 0.5181, 0.7347, 0.5703, 0.7082, 0.5589, 0.8826, 0.5154, 0.8826, 0.5842, 0.8741, 0.5842, 0.8741, 0.5154, 0.7079, 0.6235, 0.7082, 0.5589, 0.7347, 0.5703, 0.7347, 0.6586, 0.1799, 0.4154, 0.1556, 0.4154, 0.1556, 0.3983, 0.1799, 0.3983, 0.1799, 0.527, 0.1799, 0.4154, 0.1885, 0.4154, 0.1885, 0.527, 0.7777, 0.8295, 0.7777, 0.8013, 0.7862, 0.8013, 0.7862, 0.8295, 0.7526, 0.9056, 0.7841, 0.9056, 0.7841, 0.9142, 0.7526, 0.9142, 0.8826, 0.5842, 0.8826, 0.6285, 0.8741, 0.6285, 0.8741, 0.5842, 0.1799, 0.4154, 0.1799, 0.3983, 0.1885, 0.3983, 0.1885, 0.4154, 0.5953, 0.1993, 0.5724, 0.19, 0.5899, 0.1798, 0.5953, 0.1993, 0.5953, 0.2196, 0.5757, 0.2145, 0.8089, 0.9642, 0.8056, 0.9397, 0.8285, 0.9491, 0.6399, 0.2196, 0.6203, 0.2145, 0.6399, 0.1993, 0.9835, 0.6671, 0.962, 0.6548, 0.9835, 0.6424, 0.9719, 0.2412, 0.9915, 0.2361, 0.9915, 0.2563, 0.9736, 0.7942, 0.9932, 0.7791, 0.9932, 0.7993, 0.6027, 0.2044, 0.6169, 0.19, 0.6203, 0.2145, 0.5953, 0.1993, 0.5757, 0.2145, 0.5724, 0.19, 0.5582, 0.2044, 0.5724, 0.19, 0.5757, 0.2145, 0.8089, 0.9642, 0.8285, 0.9491, 0.8285, 0.9693, 0.9736, 0.7942, 0.9703, 0.7697, 0.9932, 0.7791, 0.8056, 0.9397, 0.8089, 0.9642, 0.7914, 0.9541, 0.9093, 0.157, 0.8878, 0.1446, 0.9093, 0.1322, 0.962, 0.6548, 0.9835, 0.6671, 0.9647, 0.6748, 0.9915, 0.2563, 0.9686, 0.2657, 0.9719, 0.2412, 0.9835, 0.6424, 0.962, 0.6548, 0.9647, 0.6347, 0.8285, 0.9491, 0.8056, 0.9397, 0.8231, 0.9296, 0.6345, 0.1798, 0.6399, 0.1993, 0.6169, 0.19, 0.6203, 0.2145, 0.6169, 0.19, 0.6399, 0.1993, 0.5218, 0.3811, 0.5263, 0.4515, 0.4743, 0.4421, 0.4532, 0.3945, 0.6958, 0.6385, 0.6884, 0.6786, 0.6356, 0.6786, 0.6282, 0.6385, 0.541, 0.3033, 0.5621, 0.2556, 0.6141, 0.2463, 0.6096, 0.3167, 0.07791, 0.4758, 0.08532, 0.4054, 0.1381, 0.4054, 0.1456, 0.4758, 0.6658, 0.9353, 0.6658, 0.9034, 0.6977, 0.9034, 0.6977, 0.9353, 0.05811, 0.8262, 0.05811, 0.879, 0.005283, 0.879, 0.005283, 0.8262, 0.09578, 0.6048, 0.07791, 0.4758, 0.1456, 0.4758, 0.1277, 0.6048, 0.5827, 0.4515, 0.541, 0.3033, 0.6096, 0.3167, 0.6141, 0.4458, 0.6779, 0.4846, 0.6958, 0.6385, 0.6282, 0.6385, 0.646, 0.4846, 0.5263, 0.252, 0.5218, 0.3811, 0.4532, 0.3945, 0.4949, 0.2463, 0.33, 0.3918, 0.33, 0.5034, 0.3057, 0.5034, 0.3057, 0.4794, 0.5295, 0.9254, 0.498, 0.9254, 0.498, 0.9011, 0.5295, 0.9011, 0.3411, 0.7796, 0.3411, 0.8484, 0.3167, 0.7989, 0.3167, 0.7796, 0.7495, 0.01405, 0.7758, 0.0238, 0.7758, 0.114, 0.7496, 0.1023, 0.7715, 0.6392, 0.7715, 0.5276, 0.7979, 0.5179, 0.8244, 0.5535, 0.8244, 0.6392, 0.7979, 0.6563, 0.749, 0.1546, 0.7496, 0.1023, 0.7758, 0.114, 0.7756, 0.1377, 0.7228, 0.1374, 0.723, 0.1138, 0.7496, 0.1023, 0.749, 0.1546, 0.3411, 0.7796, 0.3496, 0.7796, 0.3496, 0.8484, 0.3411, 0.8484, 0.7228, 0.04914, 0.7495, 0.01405, 0.7496, 0.1023, 0.723, 0.1138, 0.33, 0.5034, 0.33, 0.5205, 0.3057, 0.5205, 0.3057, 0.5034, 0.33, 0.3918, 0.3386, 0.3918, 0.3386, 0.5034, 0.33, 0.5034, 0.5217, 0.8159, 0.5302, 0.8159, 0.5302, 0.844, 0.5217, 0.844, 0.5295, 0.9254, 0.5295, 0.934, 0.498, 0.934, 0.498, 0.9254, 0.3411, 0.8484, 0.3496, 0.8484, 0.3496, 0.8928, 0.3411, 0.8928, 0.33, 0.5034, 0.3386, 0.5034, 0.3386, 0.5205, 0.33, 0.5205, 0.5418, 0.899, 0.573, 0.9117, 0.5372, 0.9324, 0.8565, 0.4173, 0.8238, 0.4426, 0.8182, 0.4017, 0.8249, 0.2409, 0.8576, 0.2662, 0.8193, 0.2818, 0.4093, 0.892, 0.4405, 0.9047, 0.4047, 0.9254, 0.5418, 0.9658, 0.5372, 0.9324, 0.573, 0.953, 0.003579, 0.9244, 0.03937, 0.9037, 0.03937, 0.945, 0.3617, 0.9254, 0.3975, 0.9047, 0.3975, 0.9461, 0.4093, 0.9588, 0.4047, 0.9254, 0.4405, 0.9461, 0.8565, 0.4173, 0.8565, 0.451, 0.8238, 0.4426, 0.003579, 0.9244, 0.03937, 0.945, 0.008137, 0.9578, 0.8249, 0.2409, 0.8576, 0.2324, 0.8576, 0.2662, 0.3617, 0.9254, 0.3975, 0.9461, 0.3663, 0.9588, 0.8193, 0.2818, 0.7957, 0.2577, 0.8249, 0.2409, 0.8182, 0.4017, 0.8475, 0.3848, 0.8565, 0.4173, 0.3975, 0.9047, 0.3617, 0.9254, 0.3663, 0.892, 0.03937, 0.9037, 0.003579, 0.9244, 0.008137, 0.891, 0.5372, 0.9324, 0.573, 0.9117, 0.573, 0.953, 0.8576, 0.2662, 0.8485, 0.2987, 0.8193, 0.2818, 0.8238, 0.4426, 0.7946, 0.4257, 0.8182, 0.4017, 0.4047, 0.9254, 0.4405, 0.9047, 0.4405, 0.9461, 0.009078, 0.01874, 0.06399, 0.01874, 0.0844, 0.1506, 0.009078, 0.1506, 0.5758, 0.4936, 0.6, 0.4958, 0.6, 0.6866, 0.5662, 0.6576, 0.2556, 0.01882, 0.3105, 0.01882, 0.3105, 0.207, 0.2234, 0.207, 0.5034, 0.6816, 0.4791, 0.6838, 0.4673, 0.5524, 0.4938, 0.5215, 0.1815, 0.6002, 0.1815, 0.5454, 0.2059, 0.5454, 0.2059, 0.6002, 0.09986, 0.179, 0.009078, 0.179, 0.009078, 0.1506, 0.0844, 0.1506, 0.09624, 0.2062, 0.009078, 0.2062, 0.009078, 0.179, 0.09986, 0.179, 0.1572, 0.6002, 0.1572, 0.5454, 0.1815, 0.5454, 0.1815, 0.6002, 0.5276, 0.6794, 0.5034, 0.6816, 0.4938, 0.5215, 0.5276, 0.4912, 0.5515, 0.4915, 0.5758, 0.4936, 0.5662, 0.6576, 0.5397, 0.6243, 0.5097, 0.8658, 0.5029, 0.8907, 0.4685, 0.889, 0.4633, 0.8665, 0.4881, 0.7347, 0.4735, 0.7164, 0.4953, 0.7122, 0.5156, 0.7221, 0.3532, 0.5435, 0.3459, 0.5597, 0.3115, 0.5576, 0.307, 0.5394, 0.58, 0.7443, 0.5913, 0.717, 0.608, 0.732, 0.608, 0.758, 0.859, 0.7855, 0.856, 0.8056, 0.799, 0.7981, 0.7942, 0.7736, 0.3532, 0.5833, 0.3433, 0.5997, 0.309, 0.5975, 0.307, 0.5803, 0.5526, 0.8068, 0.5709, 0.7661, 0.6025, 0.7766, 0.577, 0.7999, 0.856, 0.8056, 0.859, 0.8292, 0.8036, 0.8311, 0.799, 0.7981, 0.5157, 0.7748, 0.4996, 0.7504, 0.527, 0.7335, 0.5268, 0.7572, 0.5152, 0.8201, 0.5152, 0.8475, 0.4592, 0.8501, 0.4599, 0.8352, 0.4946, 0.7795, 0.4719, 0.7716, 0.4996, 0.7504, 0.5157, 0.7748, 0.5406, 0.7845, 0.5404, 0.7503, 0.5709, 0.7661, 0.5526, 0.8068, 0.3459, 0.5597, 0.3532, 0.5833, 0.307, 0.5803, 0.3115, 0.5576, 0.4946, 0.7795, 0.5157, 0.7748, 0.527, 0.8039, 0.5021, 0.8019, 0.5498, 0.7335, 0.5685, 0.7153, 0.5913, 0.717, 0.58, 0.7443, 0.464, 0.7578, 0.4603, 0.7364, 0.4735, 0.7164, 0.4881, 0.7347, 0.4719, 0.7716, 0.464, 0.7578, 0.4881, 0.7347, 0.4996, 0.7504, 0.5404, 0.7503, 0.5498, 0.7335, 0.58, 0.7443, 0.5709, 0.7661, 0.5709, 0.7661, 0.58, 0.7443, 0.608, 0.758, 0.6025, 0.7766, 0.859, 0.8292, 0.858, 0.8398, 0.8123, 0.8424, 0.8036, 0.8311, 0.4996, 0.7504, 0.4881, 0.7347, 0.5156, 0.7221, 0.527, 0.7335, 0.5152, 0.8475, 0.5097, 0.8658, 0.4633, 0.8665, 0.4592, 0.8501, 0.2719, 0.9259, 0.2668, 0.884, 0.3069, 0.8666, 0.3069, 0.9285, 0.7455, 0.8842, 0.7437, 0.9462, 0.7083, 0.9462, 0.7065, 0.8842, 0.2588, 0.8666, 0.2588, 0.9285, 0.2187, 0.911, 0.2238, 0.8692, 0.8332, 0.2125, 0.8299, 0.1703, 0.859, 0.1703, 0.8558, 0.2125, 0.721, 0.173, 0.7563, 0.173, 0.7532, 0.2167, 0.7241, 0.2167, 0.3005, 0.9776, 0.2662, 0.9694, 0.2662, 0.9468, 0.3005, 0.9776, 0.2662, 0.9468, 0.3005, 0.9386, 0.1617, 0.7014, 0.07938, 0.7014, 0.09877, 0.6372, 0.1543, 0.6377, 0.314, 0.2995, 0.3462, 0.2958, 0.3416, 0.3565, 0.3122, 0.3662, 0.3052, 0.7018, 0.2229, 0.7018, 0.2303, 0.6381, 0.2858, 0.6375, 0.1228, 0.3128, 0.08311, 0.3124, 0.08801, 0.2484, 0.1193, 0.2383, 0.445, 0.7358, 0.3661, 0.7358, 0.3763, 0.7133, 0.4317, 0.7133, 0.007367, 0.7787, 0.05048, 0.7787, 0.06105, 0.81, 0.00555, 0.81, 0.007367, 0.7297, 0.05048, 0.7297, 0.05048, 0.7787, 0.007367, 0.7787, 0.4317, 0.7974, 0.3763, 0.7974, 0.3661, 0.7734, 0.445, 0.7734, 0.165, 0.3128, 0.1228, 0.3128, 0.1193, 0.2383, 0.1684, 0.2383, 0.2266, 0.2958, 0.2606, 0.2995, 0.2632, 0.3662, 0.2318, 0.3565, 0.2027, 0.3124, 0.165, 0.3128, 0.1684, 0.2383, 0.1978, 0.2484, 0.00555, 0.7002, 0.06105, 0.7002, 0.05048, 0.7297, 0.007367, 0.7297, 0.445, 0.7734, 0.3661, 0.7734, 0.3661, 0.7358, 0.445, 0.7358, 0.2606, 0.2995, 0.314, 0.2995, 0.3122, 0.3662, 0.2632, 0.3662, 0.2683, 0.241, 0.3059, 0.241, 0.314, 0.2995, 0.2606, 0.2995, 0.1851, 0.372, 0.1626, 0.3714, 0.165, 0.3128, 0.2027, 0.3124, 0.2444, 0.2386, 0.2683, 0.241, 0.2606, 0.2995, 0.2266, 0.2958, 0.1626, 0.3714, 0.125, 0.3714, 0.1228, 0.3128, 0.165, 0.3128, 0.125, 0.3714, 0.1009, 0.372, 0.08311, 0.3124, 0.1228, 0.3128, 0.3047, 0.7614, 0.2492, 0.7614, 0.2229, 0.7018, 0.3052, 0.7018, 0.3059, 0.241, 0.3286, 0.2386, 0.3462, 0.2958, 0.314, 0.2995, 0.1354, 0.7611, 0.07992, 0.7611, 0.07938, 0.7014, 0.1617, 0.7014, 0.9655, 0.8661, 0.9408, 0.8636, 0.9408, 0.7912, 0.9655, 0.7758, 0.6522, 0.1612, 0.6324, 0.1514, 0.6324, 0.02445, 0.6522, 0.01466, 0.9638, 0.2615, 0.9391, 0.246, 0.9391, 0.1736, 0.9638, 0.1711, 0.5942, 0.01466, 0.6167, 0.02445, 0.6167, 0.1514, 0.5942, 0.1612, 0.4403, 0.09683, 0.4403, 0.07904, 0.5111, 0.07904, 0.5111, 0.09683, 0.7822, 0.2385, 0.7822, 0.3655, 0.7098, 0.3655, 0.7098, 0.2385, 0.5679, 0.04041, 0.5942, 0.01466, 0.5942, 0.1612, 0.5679, 0.1355, 0.4298, 0.04041, 0.4298, 0.01466, 0.5202, 0.01466, 0.5202, 0.04041, 0.6782, 0.1355, 0.6522, 0.1612, 0.6522, 0.01466, 0.6782, 0.04041, 0.5202, 0.1355, 0.5202, 0.1612, 0.4298, 0.1612, 0.4298, 0.1355, 0.5111, 0.09683, 0.5202, 0.1355, 0.4298, 0.1355, 0.4403, 0.09683, 0.7097, 0.09683, 0.6782, 0.1355, 0.6782, 0.04041, 0.7097, 0.07904, 0.4403, 0.07904, 0.4298, 0.04041, 0.5202, 0.04041, 0.5111, 0.07904, 0.5372, 0.07904, 0.5679, 0.04041, 0.5679, 0.1355, 0.5372, 0.09683, 0.1441, 0.7807, 0.1441, 0.8528, 0.08707, 0.8528, 0.07778, 0.7807, 0.7812, 0.4936, 0.7097, 0.4803, 0.7097, 0.4019, 0.7812, 0.3887, 0.2213, 0.8532, 0.2306, 0.781, 0.2876, 0.781, 0.2876, 0.8532, 0.7806, 0.788, 0.7096, 0.7748, 0.7096, 0.6964, 0.7806, 0.6831, 0.628, 0.8134, 0.628, 0.7085, 0.6943, 0.7085, 0.6943, 0.8134, 0.8504, 0.6805, 0.8504, 0.7589, 0.7934, 0.7589, 0.7934, 0.6805])
me_cube_029.use_remesh_fix_poles = True
me_cube_029.use_remesh_preserve_attributes = False
me_cube_029.use_mirror_vertex_groups = False
me_cube_029.update()

# ---- objects
ob_thigh = bpy.data.objects.new('Thigh', me_cube_029)

# ---- transforms, parenting, visibility, modifiers, constraints
ob_thigh.location = (0.5606, 0.07185, 4.306)
ob_thigh.lineart.crease_threshold = 0.0

# ---- collection membership
col_man.objects.link(ob_thigh)

# ---- scene / render settings (as saved in the file)
scene.frame_start = 1; scene.frame_end = 250; scene.frame_set(64)
scene.render.engine = 'BLENDER_EEVEE_NEXT'
scene.cycles.use_denoising = False
scene.cycles.samples = 128
scene.cycles.sampling_pattern = 'TABULATED_SOBOL'
scene.cycles.use_adaptive_sampling = False
scene.cycles.use_light_tree = False
scene.view_settings.view_transform = 'Filmic'
bpy.context.view_layer.update()

# ---- added for rendering (the .blend has no active camera and no usable light): camera, sun
cam_auto = bpy.data.cameras.new('AutoCamera')
cam_auto.lens = 50.0
cam_auto.sensor_width = 36.0
cam_auto.clip_end = 1000.0
ob_auto_camera = bpy.data.objects.new('AutoCamera', cam_auto)
scene.collection.objects.link(ob_auto_camera)
ob_auto_camera.location = (10.9969, -13.4496, 12.94)
ob_auto_camera.rotation_euler = (1.09748, -7.21219e-08, 0.694738)
scene.camera = ob_auto_camera
light_auto_sun = bpy.data.lights.new('AutoSun', 'SUN')
light_auto_sun.energy = 3.0
light_auto_sun.angle = 0.0523599
ob_auto_sun = bpy.data.objects.new('AutoSun', light_auto_sun)
scene.collection.objects.link(ob_auto_sun)
ob_auto_sun.rotation_euler = (0.872665, 0.174533, 0.523599)
bpy.context.view_layer.update()
